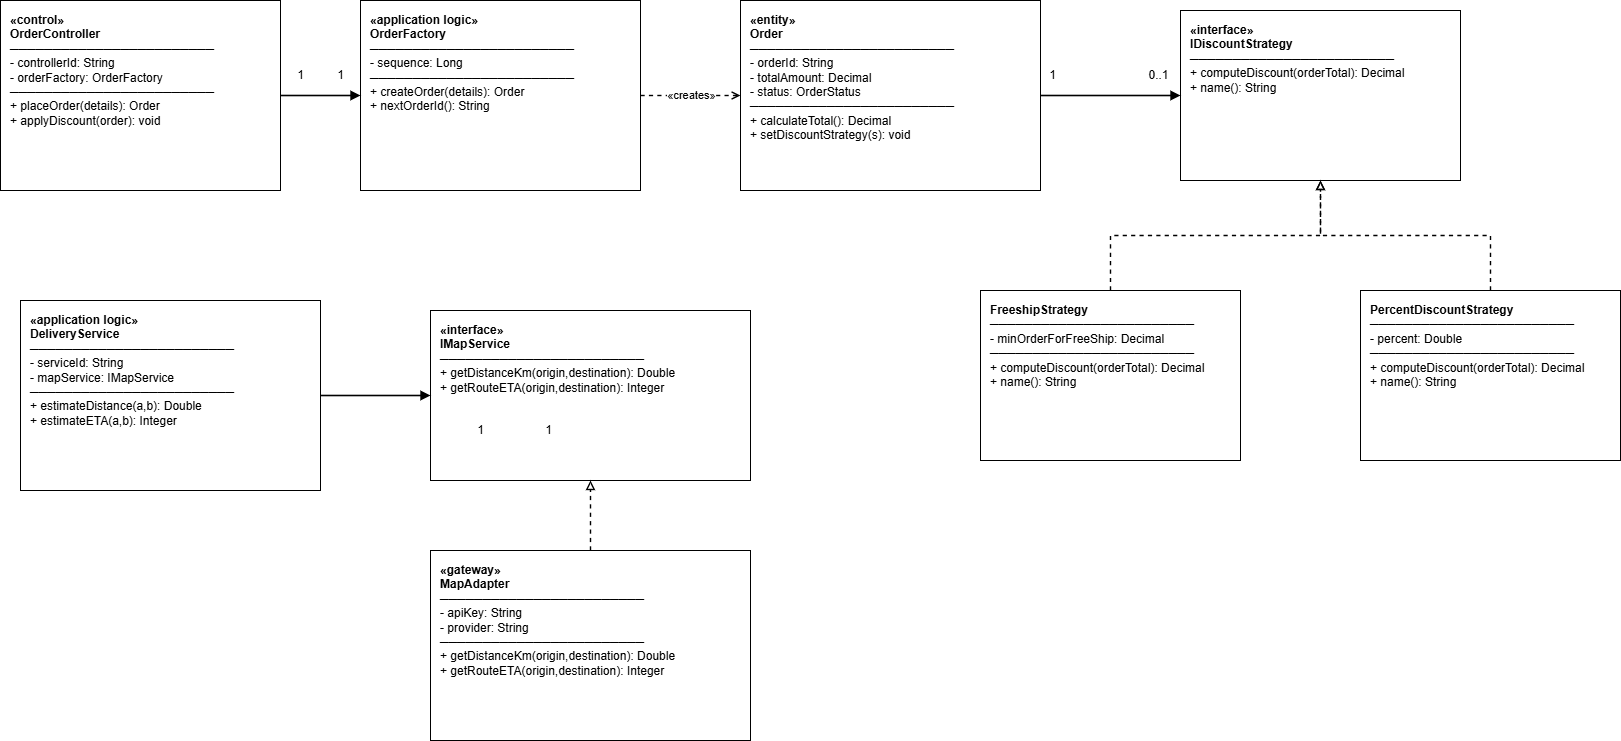

The diagram above was exported from draw.io. Its source (the exported page's mxGraphModel, read from the mxfile embedded in the PNG):
<mxGraphModel dx="1708" dy="749" grid="1" gridSize="10" guides="1" tooltips="1" connect="1" arrows="1" fold="1" page="1" pageScale="1" pageWidth="850" pageHeight="1100" math="0" shadow="0">
  <root>
    <mxCell id="0" />
    <mxCell id="1" parent="0" />
    <mxCell id="cls_orderController" parent="1" style="rounded=0;whiteSpace=wrap;html=1;align=left;verticalAlign=top;spacingLeft=8;spacingTop=6;fillColor=#ffffff;strokeColor=#000000;" value="&lt;b&gt;«control»&lt;/b&gt;&lt;br/&gt;&lt;b&gt;OrderController&lt;/b&gt;&lt;br/&gt;────────────────────────&lt;br/&gt;- controllerId: String&lt;br/&gt;- orderFactory: OrderFactory&lt;br/&gt;────────────────────────&lt;br/&gt;+ placeOrder(details): Order&lt;br/&gt;+ applyDiscount(order): void" vertex="1">
      <mxGeometry height="190" width="280" x="60" y="80" as="geometry" />
    </mxCell>
    <mxCell id="cls_orderFactory" parent="1" style="rounded=0;whiteSpace=wrap;html=1;align=left;verticalAlign=top;spacingLeft=8;spacingTop=6;fillColor=#ffffff;strokeColor=#000000;" value="&lt;b&gt;«application logic»&lt;/b&gt;&lt;br/&gt;&lt;b&gt;OrderFactory&lt;/b&gt;&lt;br/&gt;────────────────────────&lt;br/&gt;- sequence: Long&lt;br/&gt;────────────────────────&lt;br/&gt;+ createOrder(details): Order&lt;br/&gt;+ nextOrderId(): String" vertex="1">
      <mxGeometry height="190" width="280" x="420" y="80" as="geometry" />
    </mxCell>
    <mxCell id="cls_order" parent="1" style="rounded=0;whiteSpace=wrap;html=1;align=left;verticalAlign=top;spacingLeft=8;spacingTop=6;fillColor=#ffffff;strokeColor=#000000;" value="&lt;b&gt;«entity»&lt;/b&gt;&lt;br/&gt;&lt;b&gt;Order&lt;/b&gt;&lt;br/&gt;────────────────────────&lt;br/&gt;- orderId: String&lt;br/&gt;- totalAmount: Decimal&lt;br/&gt;- status: OrderStatus&lt;br/&gt;────────────────────────&lt;br/&gt;+ calculateTotal(): Decimal&lt;br/&gt;+ setDiscountStrategy(s): void" vertex="1">
      <mxGeometry height="190" width="300" x="800" y="80" as="geometry" />
    </mxCell>
    <mxCell id="int_discount" parent="1" style="rounded=0;whiteSpace=wrap;html=1;align=left;verticalAlign=top;spacingLeft=8;spacingTop=6;fillColor=#ffffff;strokeColor=#000000;" value="&lt;b&gt;«interface»&lt;/b&gt;&lt;br/&gt;&lt;b&gt;IDiscountStrategy&lt;/b&gt;&lt;br/&gt;────────────────────────&lt;br/&gt;+ computeDiscount(orderTotal): Decimal&lt;br/&gt;+ name(): String" vertex="1">
      <mxGeometry height="170" width="280" x="1240" y="90" as="geometry" />
    </mxCell>
    <mxCell id="cls_freeShip" parent="1" style="rounded=0;whiteSpace=wrap;html=1;align=left;verticalAlign=top;spacingLeft=8;spacingTop=6;fillColor=#ffffff;strokeColor=#000000;" value="&lt;b&gt;FreeshipStrategy&lt;/b&gt;&lt;br/&gt;────────────────────────&lt;br/&gt;- minOrderForFreeShip: Decimal&lt;br/&gt;────────────────────────&lt;br/&gt;+ computeDiscount(orderTotal): Decimal&lt;br/&gt;+ name(): String" vertex="1">
      <mxGeometry height="170" width="260" x="1040" y="370" as="geometry" />
    </mxCell>
    <mxCell id="cls_percent" parent="1" style="rounded=0;whiteSpace=wrap;html=1;align=left;verticalAlign=top;spacingLeft=8;spacingTop=6;fillColor=#ffffff;strokeColor=#000000;" value="&lt;b&gt;PercentDiscountStrategy&lt;/b&gt;&lt;br/&gt;────────────────────────&lt;br/&gt;- percent: Double&lt;br/&gt;────────────────────────&lt;br/&gt;+ computeDiscount(orderTotal): Decimal&lt;br/&gt;+ name(): String" vertex="1">
      <mxGeometry height="170" width="260" x="1420" y="370" as="geometry" />
    </mxCell>
    <mxCell id="cls_delivery" parent="1" style="rounded=0;whiteSpace=wrap;html=1;align=left;verticalAlign=top;spacingLeft=8;spacingTop=6;fillColor=#ffffff;strokeColor=#000000;" value="&lt;b&gt;«application logic»&lt;/b&gt;&lt;br/&gt;&lt;b&gt;DeliveryService&lt;/b&gt;&lt;br/&gt;────────────────────────&lt;br/&gt;- serviceId: String&lt;br/&gt;- mapService: IMapService&lt;br/&gt;────────────────────────&lt;br/&gt;+ estimateDistance(a,b): Double&lt;br/&gt;+ estimateETA(a,b): Integer" vertex="1">
      <mxGeometry height="190" width="300" x="80" y="380" as="geometry" />
    </mxCell>
    <mxCell id="int_map" parent="1" style="rounded=0;whiteSpace=wrap;html=1;align=left;verticalAlign=top;spacingLeft=8;spacingTop=6;fillColor=#ffffff;strokeColor=#000000;" value="&lt;b&gt;«interface»&lt;/b&gt;&lt;br/&gt;&lt;b&gt;IMapService&lt;/b&gt;&lt;br/&gt;────────────────────────&lt;br/&gt;+ getDistanceKm(origin,destination): Double&lt;br/&gt;+ getRouteETA(origin,destination): Integer" vertex="1">
      <mxGeometry height="170" width="320" x="490" y="390" as="geometry" />
    </mxCell>
    <mxCell id="cls_mapAdapter" parent="1" style="rounded=0;whiteSpace=wrap;html=1;align=left;verticalAlign=top;spacingLeft=8;spacingTop=6;fillColor=#ffffff;strokeColor=#000000;" value="&lt;b&gt;«gateway»&lt;/b&gt;&lt;br/&gt;&lt;b&gt;MapAdapter&lt;/b&gt;&lt;br/&gt;────────────────────────&lt;br/&gt;- apiKey: String&lt;br/&gt;- provider: String&lt;br/&gt;────────────────────────&lt;br/&gt;+ getDistanceKm(origin,destination): Double&lt;br/&gt;+ getRouteETA(origin,destination): Integer" vertex="1">
      <mxGeometry height="190" width="320" x="490" y="630" as="geometry" />
    </mxCell>
    <mxCell id="assoc_oc_of" edge="1" parent="1" source="cls_orderController" style="edgeStyle=orthogonalEdgeStyle;rounded=0;html=1;strokeWidth=1.6;endArrow=block;endFill=1;" target="cls_orderFactory" value="">
      <mxGeometry relative="1" as="geometry" />
    </mxCell>
    <mxCell id="mult_oc_of_left" parent="1" style="text;html=1;strokeColor=none;fillColor=none;align=center;verticalAlign=middle;" value="1" vertex="1">
      <mxGeometry height="20" width="20" x="350" y="145" as="geometry" />
    </mxCell>
    <mxCell id="mult_oc_of_right" parent="1" style="text;html=1;strokeColor=none;fillColor=none;align=center;verticalAlign=middle;" value="1" vertex="1">
      <mxGeometry height="20" width="20" x="390" y="145" as="geometry" />
    </mxCell>
    <mxCell id="dep_of_o" edge="1" parent="1" source="cls_orderFactory" style="edgeStyle=orthogonalEdgeStyle;rounded=0;html=1;strokeWidth=1.4;dashed=1;endArrow=open;labelBackgroundColor=#ffffff;" target="cls_order" value="«creates»">
      <mxGeometry relative="1" as="geometry" />
    </mxCell>
    <mxCell id="assoc_o_ids" edge="1" parent="1" source="cls_order" style="edgeStyle=orthogonalEdgeStyle;rounded=0;html=1;strokeWidth=1.6;endArrow=block;endFill=1;" target="int_discount" value="">
      <mxGeometry relative="1" as="geometry" />
    </mxCell>
    <mxCell id="mult_o_ids_left" parent="1" style="text;html=1;strokeColor=none;fillColor=none;align=center;verticalAlign=middle;" value="1" vertex="1">
      <mxGeometry height="20" width="24" x="1100" y="145" as="geometry" />
    </mxCell>
    <mxCell id="mult_o_ids_right" parent="1" style="text;html=1;strokeColor=none;fillColor=none;align=center;verticalAlign=middle;" value="0..1" vertex="1">
      <mxGeometry height="20" width="36" x="1200" y="145" as="geometry" />
    </mxCell>
    <mxCell id="real_fs_ids" edge="1" parent="1" source="cls_freeShip" style="edgeStyle=orthogonalEdgeStyle;rounded=0;html=1;strokeWidth=1.4;dashed=1;endArrow=block;endFill=0;" target="int_discount" value="">
      <mxGeometry relative="1" as="geometry" />
    </mxCell>
    <mxCell id="real_pd_ids" edge="1" parent="1" source="cls_percent" style="edgeStyle=orthogonalEdgeStyle;rounded=0;html=1;strokeWidth=1.4;dashed=1;endArrow=block;endFill=0;" target="int_discount" value="">
      <mxGeometry relative="1" as="geometry" />
    </mxCell>
    <mxCell id="assoc_ds_ims" edge="1" parent="1" source="cls_delivery" style="edgeStyle=orthogonalEdgeStyle;rounded=0;html=1;strokeWidth=1.6;endArrow=block;endFill=1;" target="int_map" value="">
      <mxGeometry relative="1" as="geometry" />
    </mxCell>
    <mxCell id="mult_ds_ims_left" parent="1" style="text;html=1;strokeColor=none;fillColor=none;align=center;verticalAlign=middle;" value="1" vertex="1">
      <mxGeometry height="20" width="20" x="530" y="500" as="geometry" />
    </mxCell>
    <mxCell id="mult_ds_ims_right" parent="1" style="text;html=1;strokeColor=none;fillColor=none;align=center;verticalAlign=middle;" value="1" vertex="1">
      <mxGeometry height="20" width="20" x="598" y="500" as="geometry" />
    </mxCell>
    <mxCell id="real_ma_ims" edge="1" parent="1" source="cls_mapAdapter" style="edgeStyle=orthogonalEdgeStyle;rounded=0;html=1;strokeWidth=1.4;dashed=1;endArrow=block;endFill=0;" target="int_map" value="">
      <mxGeometry relative="1" as="geometry" />
    </mxCell>
  </root>
</mxGraphModel>